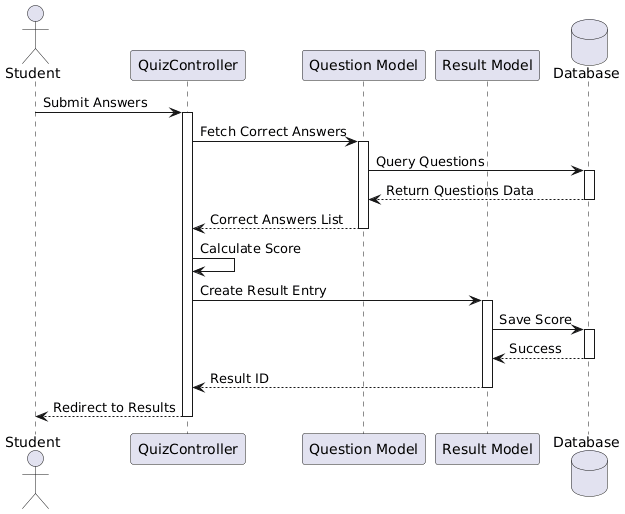

The diagram above was rendered by PlantUML. Its source (embedded in the PNG):
@startuml
actor Student
participant "QuizController" as QC
participant "Question Model" as QM
participant "Result Model" as RM
database "Database" as DB

Student -> QC: Submit Answers
activate QC
QC -> QM: Fetch Correct Answers
activate QM
QM -> DB: Query Questions
activate DB
DB --> QM: Return Questions Data
deactivate DB
QM --> QC: Correct Answers List
deactivate QM

QC -> QC: Calculate Score
QC -> RM: Create Result Entry
activate RM
RM -> DB: Save Score
activate DB
DB --> RM: Success
deactivate DB
RM --> QC: Result ID
deactivate RM

QC --> Student: Redirect to Results
deactivate QC
@enduml